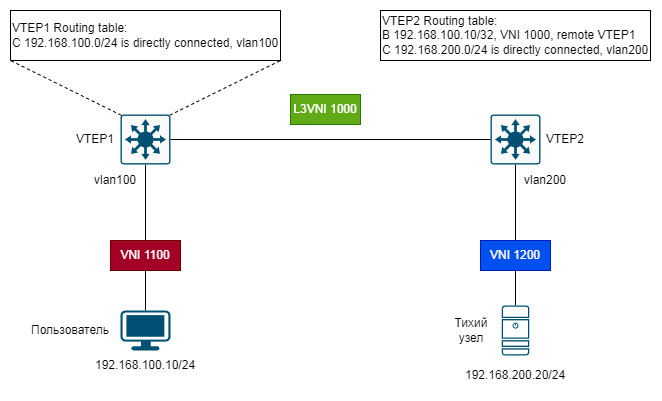

The diagram above was exported from draw.io. Its source (the exported page's mxGraphModel, read from the mxfile embedded in the PNG):
<mxGraphModel dx="917" dy="752" grid="1" gridSize="10" guides="1" tooltips="1" connect="1" arrows="1" fold="1" page="1" pageScale="1" pageWidth="1169" pageHeight="827" math="0" shadow="0">
  <root>
    <mxCell id="0" />
    <mxCell id="1" parent="0" />
    <mxCell id="N0V3zZuRKQNu20DzCOG--1" value="" style="sketch=0;points=[[0.015,0.015,0],[0.985,0.015,0],[0.985,0.985,0],[0.015,0.985,0],[0.25,0,0],[0.5,0,0],[0.75,0,0],[1,0.25,0],[1,0.5,0],[1,0.75,0],[0.75,1,0],[0.5,1,0],[0.25,1,0],[0,0.75,0],[0,0.5,0],[0,0.25,0]];verticalLabelPosition=bottom;html=1;verticalAlign=top;aspect=fixed;align=center;pointerEvents=1;shape=mxgraph.cisco19.rect;prIcon=l3_switch;fillColor=#FAFAFA;strokeColor=#005073;" vertex="1" parent="1">
      <mxGeometry x="400" y="364" width="50" height="50" as="geometry" />
    </mxCell>
    <mxCell id="N0V3zZuRKQNu20DzCOG--2" value="" style="sketch=0;points=[[0.015,0.015,0],[0.985,0.015,0],[0.985,0.985,0],[0.015,0.985,0],[0.25,0,0],[0.5,0,0],[0.75,0,0],[1,0.25,0],[1,0.5,0],[1,0.75,0],[0.75,1,0],[0.5,1,0],[0.25,1,0],[0,0.75,0],[0,0.5,0],[0,0.25,0]];verticalLabelPosition=bottom;html=1;verticalAlign=top;aspect=fixed;align=center;pointerEvents=1;shape=mxgraph.cisco19.rect;prIcon=l3_switch;fillColor=#FAFAFA;strokeColor=#005073;" vertex="1" parent="1">
      <mxGeometry x="770" y="364" width="50" height="50" as="geometry" />
    </mxCell>
    <mxCell id="N0V3zZuRKQNu20DzCOG--4" value="" style="endArrow=none;html=1;rounded=0;entryX=0;entryY=0.5;entryDx=0;entryDy=0;entryPerimeter=0;exitX=1;exitY=0.5;exitDx=0;exitDy=0;exitPerimeter=0;" edge="1" parent="1" source="N0V3zZuRKQNu20DzCOG--1" target="N0V3zZuRKQNu20DzCOG--2">
      <mxGeometry width="50" height="50" relative="1" as="geometry">
        <mxPoint x="540" y="590" as="sourcePoint" />
        <mxPoint x="590" y="540" as="targetPoint" />
      </mxGeometry>
    </mxCell>
    <mxCell id="N0V3zZuRKQNu20DzCOG--5" value="" style="points=[[0.03,0.03,0],[0.5,0,0],[0.97,0.03,0],[1,0.4,0],[0.97,0.745,0],[0.5,1,0],[0.03,0.745,0],[0,0.4,0]];verticalLabelPosition=bottom;sketch=0;html=1;verticalAlign=top;aspect=fixed;align=center;pointerEvents=1;shape=mxgraph.cisco19.workstation;fillColor=#005073;strokeColor=none;" vertex="1" parent="1">
      <mxGeometry x="400" y="560" width="50" height="40" as="geometry" />
    </mxCell>
    <mxCell id="N0V3zZuRKQNu20DzCOG--7" value="" style="endArrow=none;html=1;rounded=0;entryX=0.5;entryY=1;entryDx=0;entryDy=0;entryPerimeter=0;exitX=0.5;exitY=0;exitDx=0;exitDy=0;exitPerimeter=0;" edge="1" parent="1" source="N0V3zZuRKQNu20DzCOG--5" target="N0V3zZuRKQNu20DzCOG--1">
      <mxGeometry width="50" height="50" relative="1" as="geometry">
        <mxPoint x="540" y="690" as="sourcePoint" />
        <mxPoint x="590" y="640" as="targetPoint" />
      </mxGeometry>
    </mxCell>
    <mxCell id="N0V3zZuRKQNu20DzCOG--8" value="" style="endArrow=none;html=1;rounded=0;entryX=0.5;entryY=1;entryDx=0;entryDy=0;entryPerimeter=0;exitX=0.5;exitY=0;exitDx=0;exitDy=0;exitPerimeter=0;" edge="1" parent="1" source="N0V3zZuRKQNu20DzCOG--13" target="N0V3zZuRKQNu20DzCOG--2">
      <mxGeometry width="50" height="50" relative="1" as="geometry">
        <mxPoint x="795" y="560" as="sourcePoint" />
        <mxPoint x="680" y="470" as="targetPoint" />
      </mxGeometry>
    </mxCell>
    <mxCell id="N0V3zZuRKQNu20DzCOG--9" value="VNI 1100" style="rounded=0;whiteSpace=wrap;html=1;fillColor=#a20025;strokeColor=#6F0000;fontColor=#ffffff;" vertex="1" parent="1">
      <mxGeometry x="390" y="490" width="70" height="30" as="geometry" />
    </mxCell>
    <mxCell id="N0V3zZuRKQNu20DzCOG--10" value="VNI 1200" style="rounded=0;whiteSpace=wrap;html=1;fillColor=#0050ef;strokeColor=#001DBC;fontColor=#ffffff;" vertex="1" parent="1">
      <mxGeometry x="760" y="490" width="70" height="30" as="geometry" />
    </mxCell>
    <mxCell id="N0V3zZuRKQNu20DzCOG--11" value="VTEP1" style="text;strokeColor=none;align=center;fillColor=none;html=1;verticalAlign=middle;whiteSpace=wrap;rounded=0;" vertex="1" parent="1">
      <mxGeometry x="350" y="374" width="50" height="30" as="geometry" />
    </mxCell>
    <mxCell id="N0V3zZuRKQNu20DzCOG--12" value="VTEP2" style="text;strokeColor=none;align=center;fillColor=none;html=1;verticalAlign=middle;whiteSpace=wrap;rounded=0;" vertex="1" parent="1">
      <mxGeometry x="820" y="374" width="50" height="30" as="geometry" />
    </mxCell>
    <mxCell id="N0V3zZuRKQNu20DzCOG--13" value="" style="sketch=0;points=[[0.015,0.015,0],[0.985,0.015,0],[0.985,0.985,0],[0.015,0.985,0],[0.25,0,0],[0.5,0,0],[0.75,0,0],[1,0.25,0],[1,0.5,0],[1,0.75,0],[0.75,1,0],[0.5,1,0],[0.25,1,0],[0,0.75,0],[0,0.5,0],[0,0.25,0]];verticalLabelPosition=bottom;html=1;verticalAlign=top;aspect=fixed;align=center;pointerEvents=1;shape=mxgraph.cisco19.server;fillColor=#005073;strokeColor=none;" vertex="1" parent="1">
      <mxGeometry x="781.25" y="555" width="27.500000000000004" height="50" as="geometry" />
    </mxCell>
    <mxCell id="N0V3zZuRKQNu20DzCOG--14" value="Тихий узел" style="text;strokeColor=none;align=center;fillColor=none;html=1;verticalAlign=middle;whiteSpace=wrap;rounded=0;" vertex="1" parent="1">
      <mxGeometry x="721.25" y="565" width="60" height="30" as="geometry" />
    </mxCell>
    <mxCell id="N0V3zZuRKQNu20DzCOG--15" value="Пользователь" style="text;strokeColor=none;align=center;fillColor=none;html=1;verticalAlign=middle;whiteSpace=wrap;rounded=0;" vertex="1" parent="1">
      <mxGeometry x="310" y="565" width="80" height="30" as="geometry" />
    </mxCell>
    <mxCell id="N0V3zZuRKQNu20DzCOG--16" value="&lt;div&gt;VTEP1 Routing table:&lt;/div&gt;C 192.168.100.0/24 is directly connected, vlan100" style="rounded=0;whiteSpace=wrap;html=1;align=left;" vertex="1" parent="1">
      <mxGeometry x="290" y="260" width="270" height="50" as="geometry" />
    </mxCell>
    <mxCell id="N0V3zZuRKQNu20DzCOG--17" value="vlan100" style="text;strokeColor=none;align=center;fillColor=none;html=1;verticalAlign=middle;whiteSpace=wrap;rounded=0;" vertex="1" parent="1">
      <mxGeometry x="370" y="420" width="50" height="20" as="geometry" />
    </mxCell>
    <mxCell id="N0V3zZuRKQNu20DzCOG--18" value="vlan200" style="text;strokeColor=none;align=center;fillColor=none;html=1;verticalAlign=middle;whiteSpace=wrap;rounded=0;" vertex="1" parent="1">
      <mxGeometry x="800" y="420" width="50" height="20" as="geometry" />
    </mxCell>
    <mxCell id="N0V3zZuRKQNu20DzCOG--19" value="" style="endArrow=none;dashed=1;html=1;rounded=0;entryX=0;entryY=1;entryDx=0;entryDy=0;exitX=0.015;exitY=0.015;exitDx=0;exitDy=0;exitPerimeter=0;" edge="1" parent="1" source="N0V3zZuRKQNu20DzCOG--1" target="N0V3zZuRKQNu20DzCOG--16">
      <mxGeometry width="50" height="50" relative="1" as="geometry">
        <mxPoint x="580" y="440" as="sourcePoint" />
        <mxPoint x="630" y="390" as="targetPoint" />
      </mxGeometry>
    </mxCell>
    <mxCell id="N0V3zZuRKQNu20DzCOG--20" value="" style="endArrow=none;dashed=1;html=1;rounded=0;entryX=1;entryY=1;entryDx=0;entryDy=0;exitX=0.985;exitY=0.015;exitDx=0;exitDy=0;exitPerimeter=0;" edge="1" parent="1" source="N0V3zZuRKQNu20DzCOG--1" target="N0V3zZuRKQNu20DzCOG--16">
      <mxGeometry width="50" height="50" relative="1" as="geometry">
        <mxPoint x="411" y="375" as="sourcePoint" />
        <mxPoint x="300" y="320" as="targetPoint" />
      </mxGeometry>
    </mxCell>
    <mxCell id="N0V3zZuRKQNu20DzCOG--21" value="&lt;div&gt;VTEP2 Routing table:&lt;/div&gt;&lt;div&gt;B 192.168.100.10/32, &lt;font style=&quot;background-color: rgb(255, 255, 255);&quot;&gt;VNI 1000&lt;/font&gt;, remote VTEP1&lt;/div&gt;C 192.168.200.0/24 is directly connected, vlan200" style="rounded=0;whiteSpace=wrap;html=1;align=left;" vertex="1" parent="1">
      <mxGeometry x="660" y="260" width="270" height="50" as="geometry" />
    </mxCell>
    <mxCell id="N0V3zZuRKQNu20DzCOG--22" value="L3VNI 1000" style="rounded=0;whiteSpace=wrap;html=1;fillColor=#60a917;strokeColor=#2D7600;fontColor=#ffffff;" vertex="1" parent="1">
      <mxGeometry x="570" y="344" width="70" height="30" as="geometry" />
    </mxCell>
    <mxCell id="N0V3zZuRKQNu20DzCOG--23" value="192.168.200.20/24" style="text;strokeColor=none;align=center;fillColor=none;html=1;verticalAlign=middle;whiteSpace=wrap;rounded=0;" vertex="1" parent="1">
      <mxGeometry x="745" y="610" width="100" height="30" as="geometry" />
    </mxCell>
    <mxCell id="N0V3zZuRKQNu20DzCOG--24" value="192.168.100.10/24" style="text;strokeColor=none;align=center;fillColor=none;html=1;verticalAlign=middle;whiteSpace=wrap;rounded=0;" vertex="1" parent="1">
      <mxGeometry x="375" y="600" width="100" height="30" as="geometry" />
    </mxCell>
  </root>
</mxGraphModel>